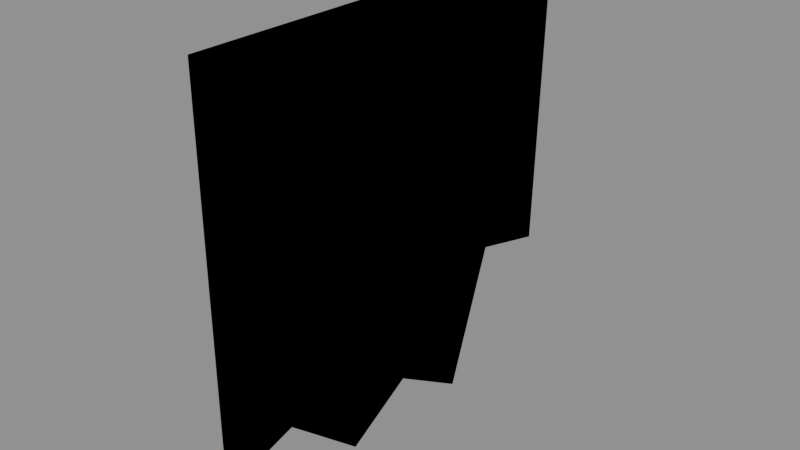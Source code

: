 # Source: torn_header.blend  (saved by Blender 4.5.87; exported with 4.5.12 LTS)
import bpy
from mathutils import Matrix  # noqa: F401  (used for matrix-valued properties, if any)

bpy.ops.wm.read_factory_settings(use_empty=True)
scene = bpy.context.scene
scene.name = 'Component_torn_header'

# ---- collections
col_torn_header = bpy.data.collections.new('torn_header_输出包'); scene.collection.children.link(col_torn_header)
col_torn_header_1 = bpy.data.collections.new('torn_header_制作源'); scene.collection.children.link(col_torn_header_1)

# ---- images (referenced by path relative to the original .blend; pixels are not part of the script)
import os
ASSET_DIR = os.environ.get("B2B_ASSET_DIR", "")  # directory of the original .blend (textures are referenced by path, not embedded)
HERE = os.path.dirname(os.path.abspath(__file__))  # packed textures are extracted next to this script under _unpacked/

def load_image(name, relpath, width, height, colorspace="sRGB"):
    """Load a texture the original file referenced (path relative to the .blend, or extracted next to this script)."""
    p = next((c for c in (os.path.join(HERE, relpath), os.path.join(ASSET_DIR, relpath)) if relpath and os.path.exists(c)), "")
    if p:
        img = bpy.data.images.load(p, check_existing=True)
        img.name = name
    else:  # same state as the original file: an image datablock whose file is absent (Cycles renders it pink)
        img = bpy.data.images.new(name, width, height)
        img.source = "FILE"
        img.filepath = "//" + (relpath or name)
    img.colorspace_settings.name = colorspace
    return img
img_10x10_512_png = load_image('设施低亮多巴胺色盘_10x10_512.png', '设施低亮多巴胺色盘_10x10_512.png', 1024, 1024, 'sRGB')

# ---- materials (node trees are filled in below, after node groups)
mat_02 = bpy.data.materials.new('02_细腻哑光_青绿大面')
mat_03 = bpy.data.materials.new('03_清漆反光_紫粉点缀')

# ---- material node trees
mat_02.use_nodes = True; mat_02.node_tree.nodes.clear()
_N = mat_02.node_tree.nodes; _L = mat_02.node_tree.links
n0 = _N.new('ShaderNodeUVMap'); n0.name = 'UV Map'; n0.location = (0, 0)
n0.uv_map = 'PaletteUV'
n1 = _N.new('ShaderNodeTexImage'); n1.name = 'Image Texture'; n1.location = (0, 0)
n1.image = img_10x10_512_png
n1.interpolation = 'Closest'
n2 = _N.new('ShaderNodeBsdfPrincipled'); n2.name = 'Principled BSDF'; n2.location = (0, 0)
n2.inputs[1].default_value = 0.03
n2.inputs[2].default_value = 0.7
n3 = _N.new('ShaderNodeOutputMaterial'); n3.name = 'Material Output'; n3.location = (0, 0)
_L.new(n0.outputs[0], n1.inputs[0])
_L.new(n1.outputs[0], n2.inputs[0])
_L.new(n2.outputs[0], n3.inputs[0])
n3.is_active_output = True
mat_03.use_nodes = True; mat_03.node_tree.nodes.clear()
_N = mat_03.node_tree.nodes; _L = mat_03.node_tree.links
n0 = _N.new('ShaderNodeUVMap'); n0.name = 'UV Map'; n0.location = (0, 0)
n0.uv_map = 'PaletteUV'
n1 = _N.new('ShaderNodeTexImage'); n1.name = 'Image Texture'; n1.location = (0, 0)
n1.image = img_10x10_512_png
n1.interpolation = 'Closest'
n2 = _N.new('ShaderNodeBsdfPrincipled'); n2.name = 'Principled BSDF'; n2.location = (0, 0)
n2.inputs[1].default_value = 0.18
n2.inputs[2].default_value = 0.14
n2.inputs[19].default_value = 0.66
n3 = _N.new('ShaderNodeOutputMaterial'); n3.name = 'Material Output'; n3.location = (0, 0)
_L.new(n0.outputs[0], n1.inputs[0])
_L.new(n1.outputs[0], n2.inputs[0])
_L.new(n2.outputs[0], n3.inputs[0])
n3.is_active_output = True

# ---- meshes
me_1_0______00_mesh = bpy.data.meshes.new('破损管廊护板_-1_0_输出_部件00_Mesh')
me_1_0______00_mesh.from_pydata([(-0.04, -2.2, 4.3), (-0.04, 2.2, 4.3), (-0.04, 2.1, 1.2), (-0.04, 1.3, 1.4), (-0.04, 0.8, 0.0), (-0.04, 0.0, 0.5), (-0.04, -0.7, 0.1), (-0.04, -1.5, 0.8), (-0.04, -2.2, 0.6), (0.04, -2.2, 4.3), (0.04, 2.2, 4.3), (0.04, 2.1, 1.2), (0.04, 1.3, 1.4), (0.04, 0.8, 0.0), (0.04, 0.0, 0.5), (0.04, -0.7, 0.1), (0.04, -1.5, 0.8), (0.04, -2.2, 0.6)], [], [(0, 1, 2, 3, 4, 5, 6, 7, 8), (9, 17, 16, 15, 14, 13, 12, 11, 10), (0, 8, 17, 9), (1, 0, 9, 10), (2, 1, 10, 11), (3, 2, 11, 12), (4, 3, 12, 13), (5, 4, 13, 14), (6, 5, 14, 15), (7, 6, 15, 16), (8, 7, 16, 17)])
_uv = me_1_0______00_mesh.uv_layers.new(name='PaletteUV')
_uv.uv.foreach_set('vector', [0.972, 0.85, 0.9669, 0.8641, 0.9538, 0.8717, 0.939, 0.8691, 0.9293, 0.8575, 0.9293, 0.8425, 0.939, 0.8309, 0.9538, 0.8283, 0.9669, 0.8359, 0.972, 0.85, 0.9669, 0.8641, 0.9538, 0.8717, 0.939, 0.8691, 0.9293, 0.8575, 0.9293, 0.8425, 0.939, 0.8309, 0.9538, 0.8283, 0.9669, 0.8359, 0.972, 0.85, 0.95, 0.872, 0.928, 0.85, 0.95, 0.828, 0.972, 0.85, 0.95, 0.872, 0.928, 0.85, 0.95, 0.828, 0.972, 0.85, 0.95, 0.872, 0.928, 0.85, 0.95, 0.828, 0.972, 0.85, 0.95, 0.872, 0.928, 0.85, 0.95, 0.828, 0.972, 0.85, 0.95, 0.872, 0.928, 0.85, 0.95, 0.828, 0.972, 0.85, 0.95, 0.872, 0.928, 0.85, 0.95, 0.828, 0.972, 0.85, 0.95, 0.872, 0.928, 0.85, 0.95, 0.828, 0.972, 0.85, 0.95, 0.872, 0.928, 0.85, 0.95, 0.828, 0.972, 0.85, 0.95, 0.872, 0.928, 0.85, 0.95, 0.828])
me_1_0______00_mesh.materials.append(mat_02)
me_1_0______00_mesh.materials.append(mat_02)
me_1_0______00_mesh.materials.append(mat_03)
me_1_0______00_mesh.update()
me_1_0______00_mesh_1 = bpy.data.meshes.new('破损管廊护板_-1_0_制作_部件00_Mesh')
me_1_0______00_mesh_1.from_pydata([(-0.04, -2.2, 4.3), (-0.04, 2.2, 4.3), (-0.04, 2.1, 1.2), (-0.04, 1.3, 1.4), (-0.04, 0.8, 0.0), (-0.04, 0.0, 0.5), (-0.04, -0.7, 0.1), (-0.04, -1.5, 0.8), (-0.04, -2.2, 0.6), (0.04, -2.2, 4.3), (0.04, 2.2, 4.3), (0.04, 2.1, 1.2), (0.04, 1.3, 1.4), (0.04, 0.8, 0.0), (0.04, 0.0, 0.5), (0.04, -0.7, 0.1), (0.04, -1.5, 0.8), (0.04, -2.2, 0.6)], [], [(0, 1, 2, 3, 4, 5, 6, 7, 8), (9, 17, 16, 15, 14, 13, 12, 11, 10), (0, 8, 17, 9), (1, 0, 9, 10), (2, 1, 10, 11), (3, 2, 11, 12), (4, 3, 12, 13), (5, 4, 13, 14), (6, 5, 14, 15), (7, 6, 15, 16), (8, 7, 16, 17)])
_uv = me_1_0______00_mesh_1.uv_layers.new(name='PaletteUV')
_uv.uv.foreach_set('vector', [0.972, 0.85, 0.9669, 0.8641, 0.9538, 0.8717, 0.939, 0.8691, 0.9293, 0.8575, 0.9293, 0.8425, 0.939, 0.8309, 0.9538, 0.8283, 0.9669, 0.8359, 0.972, 0.85, 0.9669, 0.8641, 0.9538, 0.8717, 0.939, 0.8691, 0.9293, 0.8575, 0.9293, 0.8425, 0.939, 0.8309, 0.9538, 0.8283, 0.9669, 0.8359, 0.972, 0.85, 0.95, 0.872, 0.928, 0.85, 0.95, 0.828, 0.972, 0.85, 0.95, 0.872, 0.928, 0.85, 0.95, 0.828, 0.972, 0.85, 0.95, 0.872, 0.928, 0.85, 0.95, 0.828, 0.972, 0.85, 0.95, 0.872, 0.928, 0.85, 0.95, 0.828, 0.972, 0.85, 0.95, 0.872, 0.928, 0.85, 0.95, 0.828, 0.972, 0.85, 0.95, 0.872, 0.928, 0.85, 0.95, 0.828, 0.972, 0.85, 0.95, 0.872, 0.928, 0.85, 0.95, 0.828, 0.972, 0.85, 0.95, 0.872, 0.928, 0.85, 0.95, 0.828, 0.972, 0.85, 0.95, 0.872, 0.928, 0.85, 0.95, 0.828])
me_1_0______00_mesh_1.materials.append(mat_02)
me_1_0______00_mesh_1.materials.append(mat_02)
me_1_0______00_mesh_1.materials.append(mat_03)
me_1_0______00_mesh_1.update()

# ---- objects
ob_root_torn_header__1_0 = bpy.data.objects.new('ROOT_torn_header_-1_0_组件', None)
ob_1_0______00 = bpy.data.objects.new('破损管廊护板_-1_0_输出_部件00', me_1_0______00_mesh)
ob_root_torn_header__1_0_1 = bpy.data.objects.new('ROOT_torn_header_-1_0_制作源', None)
ob_1_0______00_1 = bpy.data.objects.new('破损管廊护板_-1_0_制作_部件00', me_1_0______00_mesh_1)

# ---- transforms, parenting, visibility, modifiers, constraints
ob_root_torn_header__1_0.location = (0.0, 0.0, 0.0)
ob_1_0______00.parent = ob_root_torn_header__1_0
ob_1_0______00.location = (0.0, 0.0, 0.0)
ob_root_torn_header__1_0_1.location = (0.0, 0.0, 0.0)
ob_1_0______00_1.parent = ob_root_torn_header__1_0_1
ob_1_0______00_1.location = (0.0, 0.0, 0.0)

# ---- collection membership
col_torn_header.objects.link(ob_root_torn_header__1_0)
col_torn_header.objects.link(ob_1_0______00)
col_torn_header_1.objects.link(ob_root_torn_header__1_0_1)
col_torn_header_1.objects.link(ob_1_0______00_1)

# ---- scene / render settings (as saved in the file)
scene.frame_start = 1; scene.frame_end = 250; scene.frame_set(1)
scene.render.engine = 'BLENDER_EEVEE_NEXT'
scene.render.image_settings.exr_codec = 'NONE'
scene.render.simplify_subdivision_render = 0
scene.render.simplify_child_particles_render = 0.0
scene.eevee.use_volume_custom_range = False
scene.eevee.use_fast_gi = False
scene.eevee.use_shadows = False
scene.view_settings.white_balance_temperature = 0.0
scene.view_settings.white_balance_tint = 0.0
scene.view_settings.white_balance_whitepoint = (2.97, 0.5193, -0.0414)
bpy.context.view_layer.update()

# ---- added for rendering (the .blend has no active camera and no usable light): camera, sun + grey world if the file has none
cam_auto = bpy.data.cameras.new('AutoCamera')
cam_auto.lens = 50.0
cam_auto.sensor_width = 36.0
cam_auto.clip_end = 1000.0
ob_auto_camera = bpy.data.objects.new('AutoCamera', cam_auto)
scene.collection.objects.link(ob_auto_camera)
ob_auto_camera.location = (5.69268, -6.83122, 6.70414)
ob_auto_camera.rotation_euler = (1.09748, -7.21219e-08, 0.694738)
scene.camera = ob_auto_camera
light_auto_sun = bpy.data.lights.new('AutoSun', 'SUN')
light_auto_sun.energy = 3.0
light_auto_sun.angle = 0.0523599
ob_auto_sun = bpy.data.objects.new('AutoSun', light_auto_sun)
scene.collection.objects.link(ob_auto_sun)
ob_auto_sun.rotation_euler = (0.872665, 0.174533, 0.523599)
if scene.world is None:
    world_auto = bpy.data.worlds.new('AutoWorld')
    world_auto.color = (0.3, 0.3, 0.3)
    scene.world = world_auto
bpy.context.view_layer.update()
